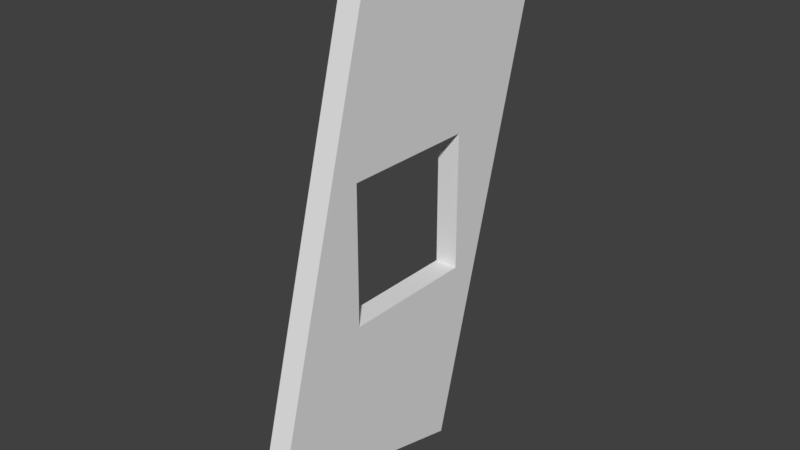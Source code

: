 # Source: CubeWallFrame_15_.blend  (saved by Blender 2.78.0; exported with 4.5.12 LTS)
import bpy
from mathutils import Matrix  # noqa: F401  (used for matrix-valued properties, if any)

bpy.ops.wm.read_factory_settings(use_empty=True)
scene = bpy.context.scene
scene.name = 'Scene'

# ---- collections
col_collection_1 = bpy.data.collections.new('Collection 1'); scene.collection.children.link(col_collection_1)

# ---- world
world_world = bpy.data.worlds.new('World'); scene.world = world_world
world_world.color = (0.05088, 0.05088, 0.05088)
world_world.use_sun_shadow = False
world_world.sun_shadow_jitter_overblur = 0.0
world_world.cycles.sampling_method = 'MANUAL'

# ---- meshes
me_cube_001 = bpy.data.meshes.new('Cube.001')
me_cube_001.from_pydata([(-0.1, 0.4483, -2.191), (-0.1, -1.484, -1.673), (-0.1, 1.484, 1.673), (-0.1, -0.4483, 2.191), (0.1, 0.4483, -2.191), (0.1, -1.484, -1.673), (0.1, 1.484, 1.673), (0.1, -0.4483, 2.191), (0.1, -0.6, 0.6), (0.1, 0.6, 0.6), (0.1, -0.6, -0.6), (0.1, 0.6, -0.6), (-0.1, -0.6, 0.6), (-0.1, 0.6, 0.6), (-0.1, -0.6, -0.6), (-0.1, 0.6, -0.6)], [], [(1, 3, 12, 14), (2, 3, 7, 6), (3, 2, 13, 12), (4, 5, 1, 0), (2, 6, 4, 0), (7, 3, 1, 5), (0, 1, 14, 15), (2, 0, 15, 13), (6, 9, 11), (15, 14, 10, 11), (4, 11, 10), (12, 13, 9, 8), (7, 8, 9), (5, 10, 8), (12, 8, 10, 14), (15, 11, 9, 13), (4, 6, 11), (7, 5, 8), (5, 4, 10), (6, 7, 9)])
me_cube_001.use_remesh_preserve_volume = False
me_cube_001.use_remesh_preserve_attributes = False
me_cube_001.use_mirror_vertex_groups = False
me_cube_001.update()

# ---- objects
ob_cube = bpy.data.objects.new('Cube', me_cube_001)

# ---- transforms, parenting, visibility, modifiers, constraints
ob_cube.location = (0.0, 0.0, 0.0)
ob_cube.lineart.crease_threshold = 0.0

# ---- collection membership
col_collection_1.objects.link(ob_cube)

# ---- scene / render settings (as saved in the file)
scene.frame_start = 1; scene.frame_end = 250; scene.frame_set(1)
scene.render.engine = 'BLENDER_EEVEE_NEXT'
scene.render.resolution_percentage = 50
scene.render.dither_intensity = 0.0
scene.cycles.use_denoising = False
scene.cycles.samples = 128
scene.cycles.sampling_pattern = 'TABULATED_SOBOL'
scene.cycles.light_sampling_threshold = 0.0
scene.cycles.use_adaptive_sampling = False
scene.cycles.use_light_tree = False
scene.cycles.blur_glossy = 0.0
scene.cycles.sample_clamp_indirect = 0.0
scene.view_settings.view_transform = 'Standard'
bpy.context.view_layer.update()

# ---- added for rendering (the .blend has no active camera and no usable light): camera, sun
cam_auto = bpy.data.cameras.new('AutoCamera')
cam_auto.lens = 50.0
cam_auto.sensor_width = 36.0
cam_auto.clip_end = 1000.0
ob_auto_camera = bpy.data.objects.new('AutoCamera', cam_auto)
scene.collection.objects.link(ob_auto_camera)
ob_auto_camera.location = (4.89932, -5.87919, 3.91946)
ob_auto_camera.rotation_euler = (1.09748, -7.21219e-08, 0.694738)
scene.camera = ob_auto_camera
light_auto_sun = bpy.data.lights.new('AutoSun', 'SUN')
light_auto_sun.energy = 3.0
light_auto_sun.angle = 0.0523599
ob_auto_sun = bpy.data.objects.new('AutoSun', light_auto_sun)
scene.collection.objects.link(ob_auto_sun)
ob_auto_sun.rotation_euler = (0.872665, 0.174533, 0.523599)
bpy.context.view_layer.update()
